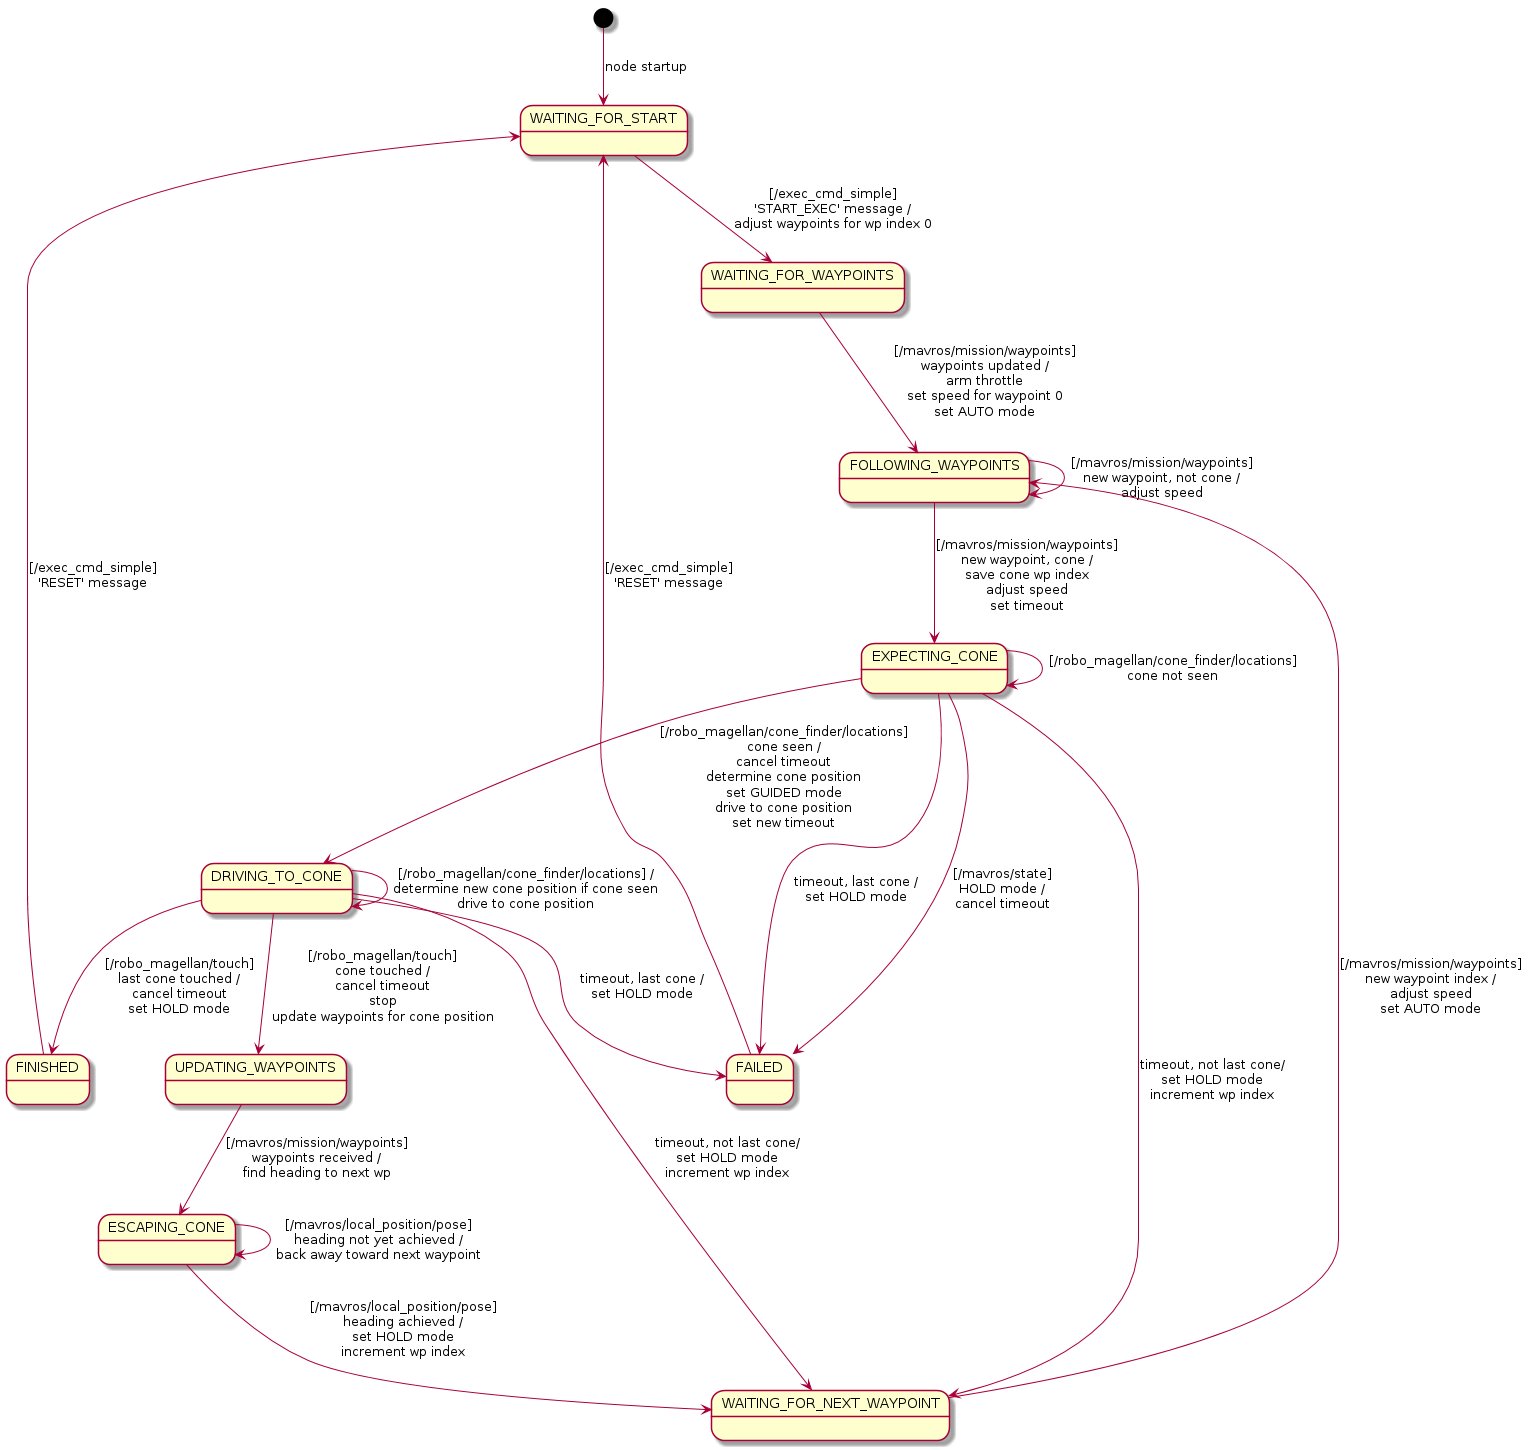

The diagram above was rendered by PlantUML. Its source (embedded in the PNG):
@startuml

[*] --> waitingForStart : node startup

state "WAITING_FOR_START" as waitingForStart
waitingForStart --> waitingForWaypoints : [/exec_cmd_simple]\n'START_EXEC' message /\nadjust waypoints for wp index 0

state "WAITING_FOR_WAYPOINTS" as waitingForWaypoints
waitingForWaypoints --> followingWaypoints : [/mavros/mission/waypoints]\nwaypoints updated /\narm throttle\nset speed for waypoint 0\nset AUTO mode

state "FOLLOWING_WAYPOINTS" as followingWaypoints
followingWaypoints --> followingWaypoints : [/mavros/mission/waypoints]\nnew waypoint, not cone /\nadjust speed
followingWaypoints --> expectingCone : [/mavros/mission/waypoints]\nnew waypoint, cone /\nsave cone wp index\nadjust speed\nset timeout

state "EXPECTING_CONE" as expectingCone
expectingCone --> expectingCone : [/robo_magellan/cone_finder/locations]\ncone not seen
expectingCone --> waitingForNextWaypoint : timeout, not last cone/\nset HOLD mode\nincrement wp index
expectingCone --> drivingToCone : [/robo_magellan/cone_finder/locations]\ncone seen /\ncancel timeout\ndetermine cone position\nset GUIDED mode\ndrive to cone position\nset new timeout
expectingCone --> failed : [/mavros/state]\nHOLD mode /\ncancel timeout
expectingCone --> failed : timeout, last cone /\nset HOLD mode

state "WAITING_FOR_NEXT_WAYPOINT" as waitingForNextWaypoint
waitingForNextWaypoint --> followingWaypoints : [/mavros/mission/waypoints]\nnew waypoint index /\nadjust speed\nset AUTO mode

state "DRIVING_TO_CONE" as drivingToCone
drivingToCone --> drivingToCone : [/robo_magellan/cone_finder/locations] /\ndetermine new cone position if cone seen\ndrive to cone position
drivingToCone --> waitingForNextWaypoint : timeout, not last cone/\nset HOLD mode\nincrement wp index
drivingToCone --> updatingWaypoints : [/robo_magellan/touch]\ncone touched /\ncancel timeout\nstop\nupdate waypoints for cone position
drivingToCone --> failed : timeout, last cone /\nset HOLD mode
drivingToCone --> finished : [/robo_magellan/touch]\nlast cone touched /\ncancel timeout\nset HOLD mode

state "UPDATING_WAYPOINTS" as updatingWaypoints
updatingWaypoints --> escapingCone : [/mavros/mission/waypoints]\nwaypoints received /\nfind heading to next wp

state "ESCAPING_CONE" as escapingCone
escapingCone --> escapingCone : [/mavros/local_position/pose]\nheading not yet achieved /\nback away toward next waypoint
escapingCone --> waitingForNextWaypoint : [/mavros/local_position/pose]\nheading achieved /\nset HOLD mode\nincrement wp index

state "FINISHED" as finished
finished --> waitingForStart : [/exec_cmd_simple]\n'RESET' message

state "FAILED" as failed
failed --> waitingForStart : [/exec_cmd_simple]\n'RESET' message

@enduml